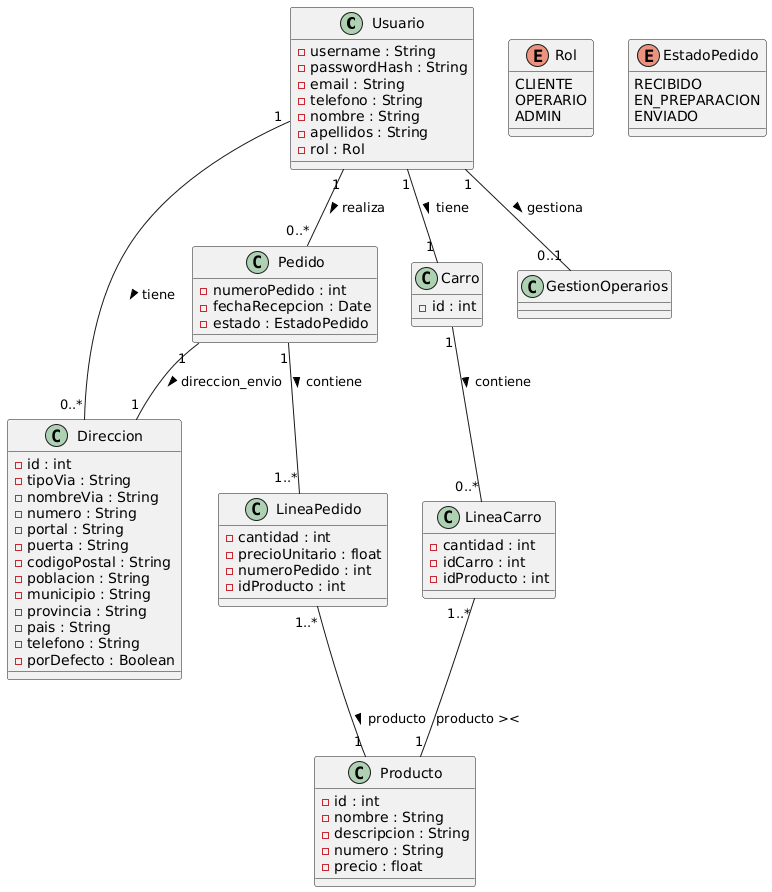

The diagram above was rendered by PlantUML. Its source (embedded in the PNG):
@startuml
class Usuario {
    - username : String
    - passwordHash : String
    - email : String
    - telefono : String
    - nombre : String
    - apellidos : String
    - rol : Rol
}

enum Rol {
    CLIENTE
    OPERARIO
    ADMIN
}

class Direccion {
    - id : int
    - tipoVia : String
    - nombreVia : String
    - numero : String
    - portal : String
    - puerta : String
    - codigoPostal : String
    - poblacion : String
    - municipio : String
    - provincia : String
    - pais : String
    - telefono : String
    - porDefecto : Boolean
}

Usuario "1" -- "0..*" Direccion : tiene >

class Producto {
    - id : int
    - nombre : String
    - descripcion : String
    - numero : String
    - precio : float
}

class Pedido {
    - numeroPedido : int
    - fechaRecepcion : Date
    - estado : EstadoPedido
}

enum EstadoPedido {
    RECIBIDO
    EN_PREPARACION
    ENVIADO
}

Pedido "1" -- "1" Direccion : direccion_envio >
Usuario "1" -- "0..*" Pedido : realiza >

class LineaPedido {
    - cantidad : int
    - precioUnitario : float
    - numeroPedido : int
    - idProducto : int
}

Pedido "1" -- "1..*" LineaPedido : contiene >
LineaPedido "1..*" -- "1" Producto : producto >

class Carro {
    - id : int
}

class LineaCarro {
    - cantidad : int
    - idCarro : int
    - idProducto : int
}

Usuario "1" -- "1" Carro : tiene >
Carro "1" -- "0..*" LineaCarro : contiene >
LineaCarro "1..*" -- "1" Producto : producto ><

class GestionOperarios {
}

Usuario "1" -- "0..1" GestionOperarios : gestiona >
@enduml